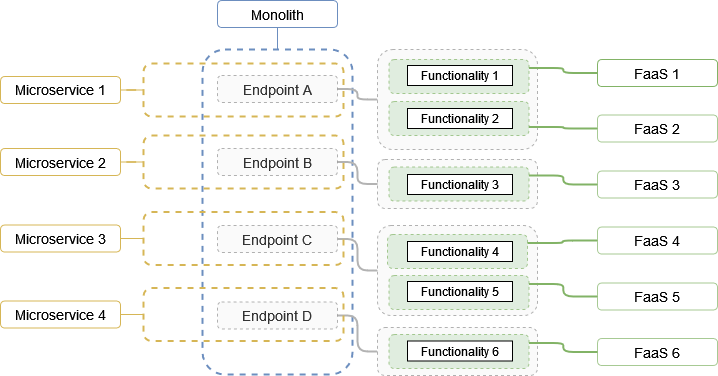

The diagram above was exported from draw.io. Its source (the exported page's mxGraphModel, read from the mxfile embedded in the PNG):
<mxGraphModel dx="1646" dy="1960" grid="1" gridSize="10" guides="1" tooltips="1" connect="1" arrows="1" fold="1" page="1" pageScale="1" pageWidth="850" pageHeight="1100" math="0" shadow="0">
  <root>
    <mxCell id="xfL2u48X1Mjis57VpISv-0" />
    <mxCell id="xfL2u48X1Mjis57VpISv-1" parent="xfL2u48X1Mjis57VpISv-0" />
    <mxCell id="xfL2u48X1Mjis57VpISv-81" value="" style="rounded=1;whiteSpace=wrap;html=1;shadow=0;glass=0;comic=0;fontFamily=Helvetica;fontSize=14;fillColor=none;strokeColor=#d6b656;dashed=1;strokeWidth=2;" parent="xfL2u48X1Mjis57VpISv-1" vertex="1">
      <mxGeometry x="196" y="43.999999999999936" width="200" height="53" as="geometry" />
    </mxCell>
    <mxCell id="xfL2u48X1Mjis57VpISv-79" value="" style="rounded=1;whiteSpace=wrap;html=1;shadow=0;glass=0;comic=0;fontFamily=Helvetica;fontSize=14;fillColor=none;strokeColor=#6c8ebf;dashed=1;strokeWidth=2;" parent="xfL2u48X1Mjis57VpISv-1" vertex="1">
      <mxGeometry x="255" y="30" width="150" height="325" as="geometry" />
    </mxCell>
    <mxCell id="xfL2u48X1Mjis57VpISv-50" value="" style="rounded=1;whiteSpace=wrap;html=1;shadow=0;glass=0;comic=0;fontFamily=Helvetica;fontSize=14;fillColor=#f5f5f5;strokeColor=#666666;fontColor=#333333;dashed=1;opacity=50;" parent="xfL2u48X1Mjis57VpISv-1" vertex="1">
      <mxGeometry x="430" y="308" width="160" height="48" as="geometry" />
    </mxCell>
    <mxCell id="xfL2u48X1Mjis57VpISv-64" value="" style="rounded=1;whiteSpace=wrap;html=1;shadow=0;glass=0;comic=0;fontFamily=Helvetica;fontSize=14;fillColor=#d5e8d4;strokeColor=#82b366;dashed=1;opacity=70;" parent="xfL2u48X1Mjis57VpISv-1" vertex="1">
      <mxGeometry x="441.5" y="315" width="140" height="34" as="geometry" />
    </mxCell>
    <mxCell id="xfL2u48X1Mjis57VpISv-48" value="" style="rounded=1;whiteSpace=wrap;html=1;shadow=0;glass=0;comic=0;fontFamily=Helvetica;fontSize=14;fillColor=#f5f5f5;strokeColor=#666666;fontColor=#333333;dashed=1;opacity=50;" parent="xfL2u48X1Mjis57VpISv-1" vertex="1">
      <mxGeometry x="430" y="206" width="160" height="90" as="geometry" />
    </mxCell>
    <mxCell id="xfL2u48X1Mjis57VpISv-63" value="" style="rounded=1;whiteSpace=wrap;html=1;shadow=0;glass=0;comic=0;fontFamily=Helvetica;fontSize=14;fillColor=#d5e8d4;strokeColor=#82b366;dashed=1;opacity=70;" parent="xfL2u48X1Mjis57VpISv-1" vertex="1">
      <mxGeometry x="441.5" y="256" width="140" height="34" as="geometry" />
    </mxCell>
    <mxCell id="xfL2u48X1Mjis57VpISv-62" value="" style="rounded=1;whiteSpace=wrap;html=1;shadow=0;glass=0;comic=0;fontFamily=Helvetica;fontSize=14;fillColor=#d5e8d4;strokeColor=#82b366;dashed=1;opacity=70;" parent="xfL2u48X1Mjis57VpISv-1" vertex="1">
      <mxGeometry x="440" y="215" width="140" height="34" as="geometry" />
    </mxCell>
    <mxCell id="xfL2u48X1Mjis57VpISv-49" value="" style="rounded=1;whiteSpace=wrap;html=1;shadow=0;glass=0;comic=0;fontFamily=Helvetica;fontSize=14;fillColor=#f5f5f5;strokeColor=#666666;fontColor=#333333;dashed=1;opacity=50;" parent="xfL2u48X1Mjis57VpISv-1" vertex="1">
      <mxGeometry x="430" y="140" width="160" height="49" as="geometry" />
    </mxCell>
    <mxCell id="xfL2u48X1Mjis57VpISv-61" value="" style="rounded=1;whiteSpace=wrap;html=1;shadow=0;glass=0;comic=0;fontFamily=Helvetica;fontSize=14;fillColor=#d5e8d4;strokeColor=#82b366;dashed=1;opacity=70;" parent="xfL2u48X1Mjis57VpISv-1" vertex="1">
      <mxGeometry x="441.5" y="147.5" width="140" height="34" as="geometry" />
    </mxCell>
    <mxCell id="xfL2u48X1Mjis57VpISv-44" value="" style="rounded=1;whiteSpace=wrap;html=1;shadow=0;glass=0;comic=0;fontFamily=Helvetica;fontSize=14;fillColor=#f5f5f5;strokeColor=#666666;fontColor=#333333;dashed=1;opacity=50;" parent="xfL2u48X1Mjis57VpISv-1" vertex="1">
      <mxGeometry x="430" y="30" width="160" height="100" as="geometry" />
    </mxCell>
    <mxCell id="xfL2u48X1Mjis57VpISv-60" value="" style="rounded=1;whiteSpace=wrap;html=1;shadow=0;glass=0;comic=0;fontFamily=Helvetica;fontSize=14;fillColor=#d5e8d4;strokeColor=#82b366;dashed=1;opacity=70;" parent="xfL2u48X1Mjis57VpISv-1" vertex="1">
      <mxGeometry x="441.5" y="82" width="140" height="34" as="geometry" />
    </mxCell>
    <mxCell id="xfL2u48X1Mjis57VpISv-59" value="" style="rounded=1;whiteSpace=wrap;html=1;shadow=0;glass=0;comic=0;fontFamily=Helvetica;fontSize=14;fillColor=#d5e8d4;strokeColor=#82b366;dashed=1;opacity=70;" parent="xfL2u48X1Mjis57VpISv-1" vertex="1">
      <mxGeometry x="441.5" y="40" width="140" height="34" as="geometry" />
    </mxCell>
    <mxCell id="xfL2u48X1Mjis57VpISv-7" value="Functionality 1" style="rounded=0;whiteSpace=wrap;html=1;glass=0;comic=0;shadow=0;fontFamily=Helvetica;" parent="xfL2u48X1Mjis57VpISv-1" vertex="1">
      <mxGeometry x="460" y="46" width="105" height="20" as="geometry" />
    </mxCell>
    <mxCell id="xfL2u48X1Mjis57VpISv-9" value="Functionality 2" style="rounded=0;whiteSpace=wrap;html=1;glass=0;comic=0;shadow=0;fontFamily=Helvetica;" parent="xfL2u48X1Mjis57VpISv-1" vertex="1">
      <mxGeometry x="460" y="89" width="105" height="20" as="geometry" />
    </mxCell>
    <mxCell id="xfL2u48X1Mjis57VpISv-11" value="Functionality 3" style="rounded=0;whiteSpace=wrap;html=1;glass=0;comic=0;shadow=0;fontFamily=Helvetica;" parent="xfL2u48X1Mjis57VpISv-1" vertex="1">
      <mxGeometry x="460" y="155" width="105" height="20" as="geometry" />
    </mxCell>
    <mxCell id="xfL2u48X1Mjis57VpISv-13" value="Functionality 4" style="rounded=0;whiteSpace=wrap;html=1;glass=0;comic=0;shadow=0;fontFamily=Helvetica;" parent="xfL2u48X1Mjis57VpISv-1" vertex="1">
      <mxGeometry x="460" y="222" width="105" height="20" as="geometry" />
    </mxCell>
    <mxCell id="xfL2u48X1Mjis57VpISv-15" value="Functionality 5" style="rounded=0;whiteSpace=wrap;html=1;glass=0;comic=0;shadow=0;fontFamily=Helvetica;" parent="xfL2u48X1Mjis57VpISv-1" vertex="1">
      <mxGeometry x="460" y="262" width="105" height="20" as="geometry" />
    </mxCell>
    <mxCell id="xfL2u48X1Mjis57VpISv-17" value="Functionality 6" style="rounded=0;whiteSpace=wrap;html=1;glass=0;comic=0;shadow=0;fontFamily=Helvetica;" parent="xfL2u48X1Mjis57VpISv-1" vertex="1">
      <mxGeometry x="460" y="321.5" width="105" height="20" as="geometry" />
    </mxCell>
    <mxCell id="xfL2u48X1Mjis57VpISv-57" style="edgeStyle=orthogonalEdgeStyle;rounded=1;orthogonalLoop=1;jettySize=auto;html=1;entryX=0;entryY=0.5;entryDx=0;entryDy=0;endArrow=none;endFill=0;strokeColor=#B3B3B3;fontFamily=Helvetica;fontSize=14;strokeWidth=2;" parent="xfL2u48X1Mjis57VpISv-1" source="xfL2u48X1Mjis57VpISv-45" target="xfL2u48X1Mjis57VpISv-44" edge="1">
      <mxGeometry relative="1" as="geometry" />
    </mxCell>
    <mxCell id="xfL2u48X1Mjis57VpISv-45" value="Endpoint A" style="rounded=1;whiteSpace=wrap;html=1;shadow=0;glass=0;comic=0;fontFamily=Helvetica;fontSize=14;fillColor=#f5f5f5;strokeColor=#666666;fontColor=#333333;dashed=1;opacity=50;" parent="xfL2u48X1Mjis57VpISv-1" vertex="1">
      <mxGeometry x="270" y="56" width="120" height="27" as="geometry" />
    </mxCell>
    <mxCell id="xfL2u48X1Mjis57VpISv-52" style="edgeStyle=orthogonalEdgeStyle;rounded=1;orthogonalLoop=1;jettySize=auto;html=1;entryX=0;entryY=0.5;entryDx=0;entryDy=0;endArrow=none;endFill=0;strokeColor=#B3B3B3;fontFamily=Helvetica;fontSize=14;strokeWidth=2;" parent="xfL2u48X1Mjis57VpISv-1" source="xfL2u48X1Mjis57VpISv-51" target="xfL2u48X1Mjis57VpISv-49" edge="1">
      <mxGeometry relative="1" as="geometry" />
    </mxCell>
    <mxCell id="xfL2u48X1Mjis57VpISv-51" value="Endpoint B" style="rounded=1;whiteSpace=wrap;html=1;shadow=0;glass=0;comic=0;fontFamily=Helvetica;fontSize=14;fillColor=#f5f5f5;strokeColor=#666666;fontColor=#333333;dashed=1;opacity=50;" parent="xfL2u48X1Mjis57VpISv-1" vertex="1">
      <mxGeometry x="270" y="129" width="120" height="27" as="geometry" />
    </mxCell>
    <mxCell id="xfL2u48X1Mjis57VpISv-55" style="edgeStyle=orthogonalEdgeStyle;rounded=1;orthogonalLoop=1;jettySize=auto;html=1;endArrow=none;endFill=0;strokeColor=#82b366;fontFamily=Helvetica;fontSize=14;entryX=1;entryY=0.25;entryDx=0;entryDy=0;fillColor=#d5e8d4;jumpStyle=gap;strokeWidth=2;" parent="xfL2u48X1Mjis57VpISv-1" source="xfL2u48X1Mjis57VpISv-69" target="xfL2u48X1Mjis57VpISv-63" edge="1">
      <mxGeometry relative="1" as="geometry" />
    </mxCell>
    <mxCell id="xfL2u48X1Mjis57VpISv-53" value="Endpoint C" style="rounded=1;whiteSpace=wrap;html=1;shadow=0;glass=0;comic=0;fontFamily=Helvetica;fontSize=14;fillColor=#f5f5f5;strokeColor=#666666;fontColor=#333333;dashed=1;opacity=50;" parent="xfL2u48X1Mjis57VpISv-1" vertex="1">
      <mxGeometry x="270" y="206" width="120" height="27" as="geometry" />
    </mxCell>
    <mxCell id="xfL2u48X1Mjis57VpISv-56" style="edgeStyle=orthogonalEdgeStyle;rounded=1;orthogonalLoop=1;jettySize=auto;html=1;entryX=0;entryY=0.5;entryDx=0;entryDy=0;endArrow=none;endFill=0;strokeColor=#B3B3B3;fontFamily=Helvetica;fontSize=14;strokeWidth=2;" parent="xfL2u48X1Mjis57VpISv-1" source="xfL2u48X1Mjis57VpISv-54" target="xfL2u48X1Mjis57VpISv-50" edge="1">
      <mxGeometry relative="1" as="geometry" />
    </mxCell>
    <mxCell id="xfL2u48X1Mjis57VpISv-54" value="Endpoint D" style="rounded=1;whiteSpace=wrap;html=1;shadow=0;glass=0;comic=0;fontFamily=Helvetica;fontSize=14;fillColor=#f5f5f5;strokeColor=#666666;fontColor=#333333;dashed=1;opacity=50;" parent="xfL2u48X1Mjis57VpISv-1" vertex="1">
      <mxGeometry x="270" y="282.5" width="120" height="27" as="geometry" />
    </mxCell>
    <mxCell id="xfL2u48X1Mjis57VpISv-73" style="edgeStyle=orthogonalEdgeStyle;rounded=1;orthogonalLoop=1;jettySize=auto;html=1;entryX=1;entryY=0.25;entryDx=0;entryDy=0;endArrow=none;endFill=0;strokeColor=#82b366;fontFamily=Helvetica;fontSize=14;fillColor=#d5e8d4;jumpStyle=gap;strokeWidth=2;" parent="xfL2u48X1Mjis57VpISv-1" source="xfL2u48X1Mjis57VpISv-66" target="xfL2u48X1Mjis57VpISv-59" edge="1">
      <mxGeometry relative="1" as="geometry" />
    </mxCell>
    <mxCell id="xfL2u48X1Mjis57VpISv-66" value="FaaS 1" style="rounded=1;whiteSpace=wrap;html=1;shadow=0;glass=0;comic=0;fontFamily=Helvetica;fontSize=14;fillColor=none;strokeColor=#82b366;flipV=1;flipH=0;" parent="xfL2u48X1Mjis57VpISv-1" vertex="1">
      <mxGeometry x="650" y="40" width="120" height="27" as="geometry" />
    </mxCell>
    <mxCell id="xfL2u48X1Mjis57VpISv-74" style="edgeStyle=orthogonalEdgeStyle;rounded=1;orthogonalLoop=1;jettySize=auto;html=1;entryX=1;entryY=0.75;entryDx=0;entryDy=0;endArrow=none;endFill=0;strokeColor=#82b366;fontFamily=Helvetica;fontSize=14;fillColor=#d5e8d4;strokeWidth=2;" parent="xfL2u48X1Mjis57VpISv-1" source="xfL2u48X1Mjis57VpISv-67" target="xfL2u48X1Mjis57VpISv-60" edge="1">
      <mxGeometry relative="1" as="geometry" />
    </mxCell>
    <mxCell id="xfL2u48X1Mjis57VpISv-67" value="FaaS 2" style="rounded=1;whiteSpace=wrap;html=1;shadow=0;glass=0;comic=0;fontFamily=Helvetica;fontSize=14;fillColor=none;strokeColor=#82b366;opacity=70;flipV=1;flipH=0;" parent="xfL2u48X1Mjis57VpISv-1" vertex="1">
      <mxGeometry x="650" y="95.5" width="120" height="27" as="geometry" />
    </mxCell>
    <mxCell id="xfL2u48X1Mjis57VpISv-75" style="edgeStyle=orthogonalEdgeStyle;rounded=1;orthogonalLoop=1;jettySize=auto;html=1;entryX=1;entryY=0.25;entryDx=0;entryDy=0;endArrow=none;endFill=0;strokeColor=#82b366;fontFamily=Helvetica;fontSize=14;fillColor=#d5e8d4;strokeWidth=2;" parent="xfL2u48X1Mjis57VpISv-1" source="xfL2u48X1Mjis57VpISv-68" target="xfL2u48X1Mjis57VpISv-61" edge="1">
      <mxGeometry relative="1" as="geometry" />
    </mxCell>
    <mxCell id="xfL2u48X1Mjis57VpISv-68" value="FaaS 3" style="rounded=1;whiteSpace=wrap;html=1;shadow=0;glass=0;comic=0;fontFamily=Helvetica;fontSize=14;fillColor=none;strokeColor=#82b366;opacity=70;flipV=1;flipH=0;" parent="xfL2u48X1Mjis57VpISv-1" vertex="1">
      <mxGeometry x="650" y="151.5" width="120" height="27" as="geometry" />
    </mxCell>
    <mxCell id="xfL2u48X1Mjis57VpISv-69" value="FaaS 5" style="rounded=1;whiteSpace=wrap;html=1;shadow=0;glass=0;comic=0;fontFamily=Helvetica;fontSize=14;fillColor=none;strokeColor=#82b366;opacity=70;flipV=1;flipH=0;" parent="xfL2u48X1Mjis57VpISv-1" vertex="1">
      <mxGeometry x="650" y="263.5" width="120" height="27" as="geometry" />
    </mxCell>
    <mxCell id="xfL2u48X1Mjis57VpISv-70" style="edgeStyle=orthogonalEdgeStyle;rounded=1;orthogonalLoop=1;jettySize=auto;html=1;endArrow=none;endFill=0;strokeColor=#B3B3B3;fontFamily=Helvetica;fontSize=14;entryX=0;entryY=0.5;entryDx=0;entryDy=0;strokeWidth=2;" parent="xfL2u48X1Mjis57VpISv-1" source="xfL2u48X1Mjis57VpISv-53" target="xfL2u48X1Mjis57VpISv-48" edge="1">
      <mxGeometry relative="1" as="geometry">
        <mxPoint x="170" y="209.79310344827582" as="sourcePoint" />
        <mxPoint x="430" y="251.1724137931035" as="targetPoint" />
      </mxGeometry>
    </mxCell>
    <mxCell id="xfL2u48X1Mjis57VpISv-77" style="edgeStyle=orthogonalEdgeStyle;rounded=1;orthogonalLoop=1;jettySize=auto;html=1;entryX=1;entryY=0.25;entryDx=0;entryDy=0;endArrow=none;endFill=0;strokeColor=#82b366;fontFamily=Helvetica;fontSize=14;fillColor=#d5e8d4;jumpStyle=gap;strokeWidth=2;" parent="xfL2u48X1Mjis57VpISv-1" source="xfL2u48X1Mjis57VpISv-71" target="xfL2u48X1Mjis57VpISv-64" edge="1">
      <mxGeometry relative="1" as="geometry" />
    </mxCell>
    <mxCell id="xfL2u48X1Mjis57VpISv-71" value="FaaS 6" style="rounded=1;whiteSpace=wrap;html=1;shadow=0;glass=0;comic=0;fontFamily=Helvetica;fontSize=14;fillColor=none;strokeColor=#82b366;opacity=70;flipV=1;flipH=0;" parent="xfL2u48X1Mjis57VpISv-1" vertex="1">
      <mxGeometry x="650" y="319" width="120" height="27" as="geometry" />
    </mxCell>
    <mxCell id="xfL2u48X1Mjis57VpISv-76" style="edgeStyle=orthogonalEdgeStyle;rounded=1;orthogonalLoop=1;jettySize=auto;html=1;entryX=1;entryY=0.25;entryDx=0;entryDy=0;endArrow=none;endFill=0;strokeColor=#82b366;fontFamily=Helvetica;fontSize=14;fillColor=#d5e8d4;jumpStyle=gap;strokeWidth=2;" parent="xfL2u48X1Mjis57VpISv-1" source="xfL2u48X1Mjis57VpISv-72" target="xfL2u48X1Mjis57VpISv-62" edge="1">
      <mxGeometry relative="1" as="geometry" />
    </mxCell>
    <mxCell id="xfL2u48X1Mjis57VpISv-72" value="FaaS 4" style="rounded=1;whiteSpace=wrap;html=1;shadow=0;glass=0;comic=0;fontFamily=Helvetica;fontSize=14;fillColor=none;strokeColor=#82b366;opacity=70;flipV=1;flipH=0;" parent="xfL2u48X1Mjis57VpISv-1" vertex="1">
      <mxGeometry x="650" y="207.5" width="120" height="27" as="geometry" />
    </mxCell>
    <mxCell id="xfL2u48X1Mjis57VpISv-80" style="edgeStyle=orthogonalEdgeStyle;rounded=1;jumpStyle=gap;orthogonalLoop=1;jettySize=auto;html=1;entryX=0.5;entryY=0;entryDx=0;entryDy=0;endArrow=none;endFill=0;strokeColor=#6c8ebf;fontFamily=Helvetica;fontSize=14;fillColor=#dae8fc;" parent="xfL2u48X1Mjis57VpISv-1" source="xfL2u48X1Mjis57VpISv-78" target="xfL2u48X1Mjis57VpISv-79" edge="1">
      <mxGeometry relative="1" as="geometry" />
    </mxCell>
    <mxCell id="xfL2u48X1Mjis57VpISv-78" value="Monolith" style="rounded=1;whiteSpace=wrap;html=1;shadow=0;glass=0;comic=0;fontFamily=Helvetica;fontSize=14;fillColor=none;strokeColor=#6c8ebf;flipV=1;flipH=0;" parent="xfL2u48X1Mjis57VpISv-1" vertex="1">
      <mxGeometry x="270" y="-19" width="120" height="27" as="geometry" />
    </mxCell>
    <mxCell id="xfL2u48X1Mjis57VpISv-82" value="" style="rounded=1;whiteSpace=wrap;html=1;shadow=0;glass=0;comic=0;fontFamily=Helvetica;fontSize=14;fillColor=none;strokeColor=#d6b656;dashed=1;strokeWidth=2;" parent="xfL2u48X1Mjis57VpISv-1" vertex="1">
      <mxGeometry x="196" y="116.00000000000026" width="200" height="53" as="geometry" />
    </mxCell>
    <mxCell id="xfL2u48X1Mjis57VpISv-83" value="" style="rounded=1;whiteSpace=wrap;html=1;shadow=0;glass=0;comic=0;fontFamily=Helvetica;fontSize=14;fillColor=none;strokeColor=#d6b656;dashed=1;strokeWidth=2;" parent="xfL2u48X1Mjis57VpISv-1" vertex="1">
      <mxGeometry x="196" y="192.5000000000001" width="200" height="53" as="geometry" />
    </mxCell>
    <mxCell id="xfL2u48X1Mjis57VpISv-84" value="" style="rounded=1;whiteSpace=wrap;html=1;shadow=0;glass=0;comic=0;fontFamily=Helvetica;fontSize=14;fillColor=none;strokeColor=#d6b656;dashed=1;strokeWidth=2;" parent="xfL2u48X1Mjis57VpISv-1" vertex="1">
      <mxGeometry x="196" y="268.5000000000001" width="200" height="53" as="geometry" />
    </mxCell>
    <mxCell id="xfL2u48X1Mjis57VpISv-90" style="edgeStyle=orthogonalEdgeStyle;rounded=1;jumpStyle=gap;orthogonalLoop=1;jettySize=auto;html=1;entryX=0;entryY=0.5;entryDx=0;entryDy=0;endArrow=none;endFill=0;strokeColor=#d6b656;fontFamily=Helvetica;fontSize=14;fillColor=#fff2cc;" parent="xfL2u48X1Mjis57VpISv-1" source="xfL2u48X1Mjis57VpISv-85" target="xfL2u48X1Mjis57VpISv-81" edge="1">
      <mxGeometry relative="1" as="geometry" />
    </mxCell>
    <mxCell id="xfL2u48X1Mjis57VpISv-85" value="Microservice 1" style="rounded=1;whiteSpace=wrap;html=1;shadow=0;glass=0;comic=0;fontFamily=Helvetica;fontSize=14;fillColor=none;strokeColor=#d6b656;flipV=1;flipH=0;" parent="xfL2u48X1Mjis57VpISv-1" vertex="1">
      <mxGeometry x="53" y="56.99999999999987" width="120" height="27" as="geometry" />
    </mxCell>
    <mxCell id="xfL2u48X1Mjis57VpISv-94" style="edgeStyle=orthogonalEdgeStyle;rounded=1;jumpStyle=gap;orthogonalLoop=1;jettySize=auto;html=1;entryX=0;entryY=0.5;entryDx=0;entryDy=0;endArrow=none;endFill=0;strokeColor=#d6b656;fontFamily=Helvetica;fontSize=14;fillColor=#fff2cc;" parent="xfL2u48X1Mjis57VpISv-1" source="xfL2u48X1Mjis57VpISv-86" target="xfL2u48X1Mjis57VpISv-82" edge="1">
      <mxGeometry relative="1" as="geometry" />
    </mxCell>
    <mxCell id="xfL2u48X1Mjis57VpISv-86" value="Microservice 2" style="rounded=1;whiteSpace=wrap;html=1;shadow=0;glass=0;comic=0;fontFamily=Helvetica;fontSize=14;fillColor=none;strokeColor=#d6b656;flipV=1;flipH=0;" parent="xfL2u48X1Mjis57VpISv-1" vertex="1">
      <mxGeometry x="53" y="129.0000000000005" width="120" height="27" as="geometry" />
    </mxCell>
    <mxCell id="xfL2u48X1Mjis57VpISv-92" style="edgeStyle=orthogonalEdgeStyle;rounded=1;jumpStyle=gap;orthogonalLoop=1;jettySize=auto;html=1;entryX=0;entryY=0.5;entryDx=0;entryDy=0;endArrow=none;endFill=0;strokeColor=#d6b656;fontFamily=Helvetica;fontSize=14;fillColor=#fff2cc;" parent="xfL2u48X1Mjis57VpISv-1" source="xfL2u48X1Mjis57VpISv-87" target="xfL2u48X1Mjis57VpISv-83" edge="1">
      <mxGeometry relative="1" as="geometry" />
    </mxCell>
    <mxCell id="xfL2u48X1Mjis57VpISv-87" value="Microservice 3" style="rounded=1;whiteSpace=wrap;html=1;shadow=0;glass=0;comic=0;fontFamily=Helvetica;fontSize=14;fillColor=none;strokeColor=#d6b656;flipV=1;flipH=0;" parent="xfL2u48X1Mjis57VpISv-1" vertex="1">
      <mxGeometry x="53" y="205.5000000000001" width="120" height="27" as="geometry" />
    </mxCell>
    <mxCell id="xfL2u48X1Mjis57VpISv-93" style="edgeStyle=orthogonalEdgeStyle;rounded=1;jumpStyle=gap;orthogonalLoop=1;jettySize=auto;html=1;entryX=0;entryY=0.5;entryDx=0;entryDy=0;endArrow=none;endFill=0;strokeColor=#d6b656;fontFamily=Helvetica;fontSize=14;fillColor=#fff2cc;" parent="xfL2u48X1Mjis57VpISv-1" source="xfL2u48X1Mjis57VpISv-88" target="xfL2u48X1Mjis57VpISv-84" edge="1">
      <mxGeometry relative="1" as="geometry" />
    </mxCell>
    <mxCell id="xfL2u48X1Mjis57VpISv-88" value="Microservice 4" style="rounded=1;whiteSpace=wrap;html=1;shadow=0;glass=0;comic=0;fontFamily=Helvetica;fontSize=14;fillColor=none;strokeColor=#d6b656;flipV=1;flipH=0;" parent="xfL2u48X1Mjis57VpISv-1" vertex="1">
      <mxGeometry x="53" y="281.50000000000034" width="120" height="27" as="geometry" />
    </mxCell>
  </root>
</mxGraphModel>